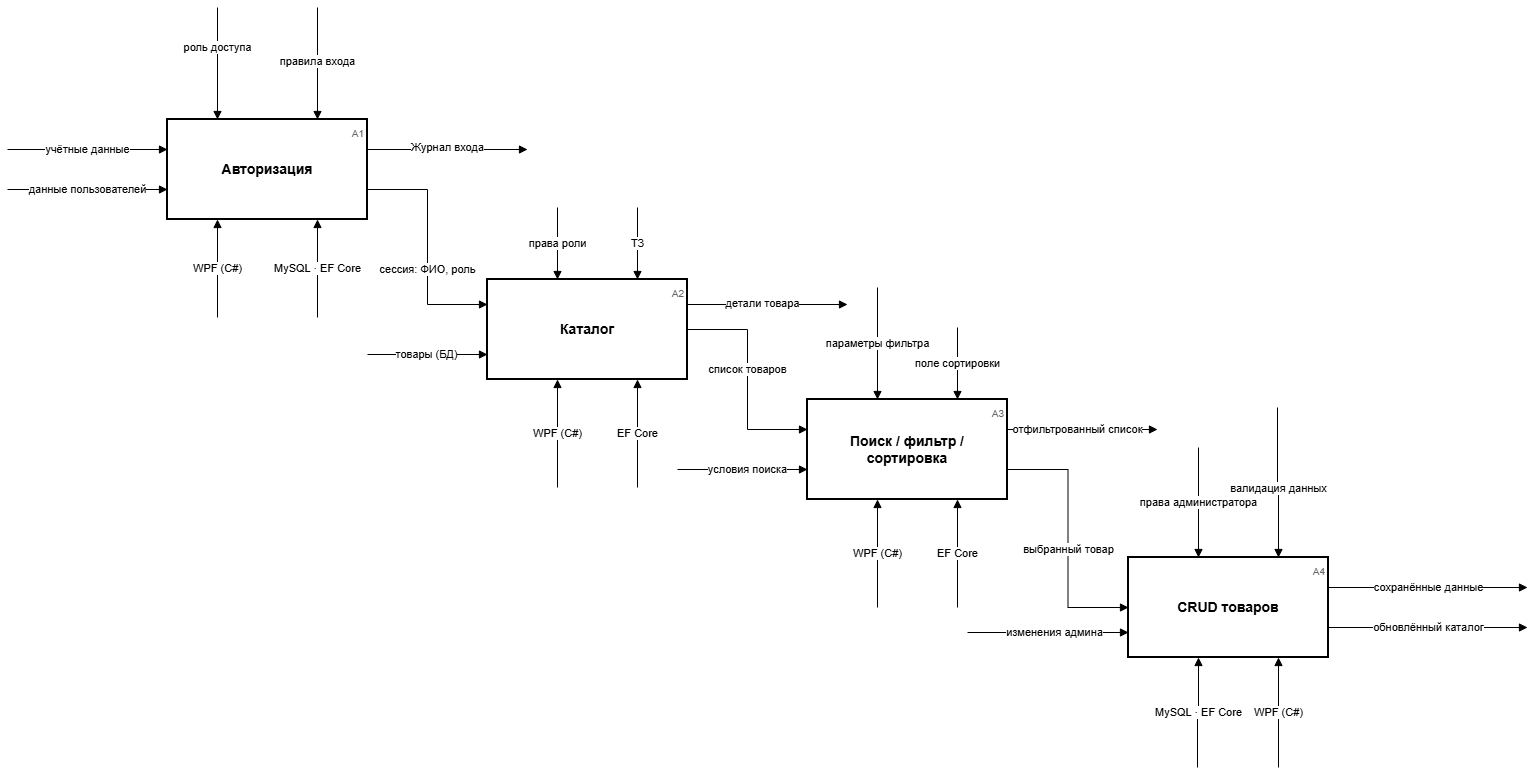

The diagram above was exported from draw.io. Its source (the exported page's mxGraphModel, read from the mxfile embedded in the PNG):
<mxGraphModel dx="1315" dy="375" grid="1" gridSize="10" guides="1" tooltips="1" connect="1" arrows="1" fold="1" page="1" pageScale="1" pageWidth="827" pageHeight="1169" math="0" shadow="0">
  <root>
    <mxCell id="0" />
    <mxCell id="1" parent="0" />
    <mxCell id="n7YFm9DvsIisuR8vXyjc-62" parent="1" style="rounded=0;whiteSpace=wrap;html=1;fillColor=#FFFFFF;strokeColor=#000000;strokeWidth=2;fontSize=14;fontStyle=1;" value="Авторизация" vertex="1">
      <mxGeometry height="100" width="200" x="80" y="312" as="geometry" />
    </mxCell>
    <mxCell id="n7YFm9DvsIisuR8vXyjc-63" parent="n7YFm9DvsIisuR8vXyjc-62" style="text;html=1;align=right;verticalAlign=top;fontSize=10;fontColor=#666666;" value="A1" vertex="1">
      <mxGeometry height="16" width="34.54545454545455" x="163.63636363636363" y="2" as="geometry" />
    </mxCell>
    <mxCell id="n7YFm9DvsIisuR8vXyjc-64" parent="1" style="rounded=0;whiteSpace=wrap;html=1;fillColor=#FFFFFF;strokeColor=#000000;strokeWidth=2;fontSize=14;fontStyle=1;" value="Каталог" vertex="1">
      <mxGeometry height="100" width="200" x="400" y="472" as="geometry" />
    </mxCell>
    <mxCell id="n7YFm9DvsIisuR8vXyjc-65" parent="n7YFm9DvsIisuR8vXyjc-64" style="text;html=1;align=right;verticalAlign=top;fontSize=10;fontColor=#666666;" value="A2" vertex="1">
      <mxGeometry height="16" width="34.54545454545455" x="163.63636363636363" y="2" as="geometry" />
    </mxCell>
    <mxCell id="n7YFm9DvsIisuR8vXyjc-66" parent="1" style="rounded=0;whiteSpace=wrap;html=1;fillColor=#FFFFFF;strokeColor=#000000;strokeWidth=2;fontSize=14;fontStyle=1;" value="Поиск / фильтр / сортировка" vertex="1">
      <mxGeometry height="100" width="200" x="720" y="592" as="geometry" />
    </mxCell>
    <mxCell id="n7YFm9DvsIisuR8vXyjc-67" parent="n7YFm9DvsIisuR8vXyjc-66" style="text;html=1;align=right;verticalAlign=top;fontSize=10;fontColor=#666666;" value="A3" vertex="1">
      <mxGeometry height="16" width="34.54545454545455" x="163.63636363636363" y="2" as="geometry" />
    </mxCell>
    <mxCell id="n7YFm9DvsIisuR8vXyjc-68" parent="1" style="rounded=0;whiteSpace=wrap;html=1;fillColor=#FFFFFF;strokeColor=#000000;strokeWidth=2;fontSize=14;fontStyle=1;" value="CRUD товаров" vertex="1">
      <mxGeometry height="100" width="200" x="1041" y="750" as="geometry" />
    </mxCell>
    <mxCell id="n7YFm9DvsIisuR8vXyjc-69" parent="n7YFm9DvsIisuR8vXyjc-68" style="text;html=1;align=right;verticalAlign=top;fontSize=10;fontColor=#666666;" value="A4" vertex="1">
      <mxGeometry height="16" width="34.54545454545455" x="163.63636363636363" y="2" as="geometry" />
    </mxCell>
    <mxCell id="n7YFm9DvsIisuR8vXyjc-70" edge="1" parent="1" style="rounded=0;html=1;strokeColor=#000000;fontSize=11;fontStyle=0;labelBackgroundColor=#FFFFFF;endArrow=block;endFill=1;entryX=0.25;entryY=0;entryDx=0;entryDy=0;" target="n7YFm9DvsIisuR8vXyjc-62" value="роль доступа">
      <mxGeometry height="50" relative="1" width="50" x="-0.2821" as="geometry">
        <mxPoint x="130" y="200" as="sourcePoint" />
        <mxPoint x="150.07999999999993" y="311.0000000000001" as="targetPoint" />
      </mxGeometry>
    </mxCell>
    <mxCell id="n7YFm9DvsIisuR8vXyjc-71" edge="1" parent="1" style="edgeStyle=orthogonalEdgeStyle;rounded=0;html=1;strokeColor=#000000;fontSize=11;fontStyle=0;labelBackgroundColor=#FFFFFF;endArrow=block;endFill=1;entryX=0.75;entryY=0;entryDx=0;entryDy=0;" target="n7YFm9DvsIisuR8vXyjc-62" value="правила входа">
      <mxGeometry height="50" relative="1" width="50" x="-0.0427" as="geometry">
        <mxPoint x="230" y="200" as="sourcePoint" />
        <mxPoint x="240" y="312.0000000000001" as="targetPoint" />
      </mxGeometry>
    </mxCell>
    <mxCell id="n7YFm9DvsIisuR8vXyjc-72" edge="1" parent="1" style="edgeStyle=orthogonalEdgeStyle;rounded=0;html=1;strokeColor=#000000;fontSize=11;fontStyle=0;labelBackgroundColor=#FFFFFF;endArrow=block;endFill=1;entryX=0.35;entryY=0;entryDx=0;entryDy=0;" target="n7YFm9DvsIisuR8vXyjc-64" value="права роли">
      <mxGeometry height="50" relative="1" width="50" as="geometry">
        <mxPoint x="470" y="400" as="sourcePoint" />
      </mxGeometry>
    </mxCell>
    <mxCell id="n7YFm9DvsIisuR8vXyjc-73" edge="1" parent="1" style="edgeStyle=orthogonalEdgeStyle;rounded=0;html=1;strokeColor=#000000;fontSize=11;fontStyle=0;labelBackgroundColor=#FFFFFF;endArrow=block;endFill=1;entryX=0.75;entryY=0;entryDx=0;entryDy=0;" target="n7YFm9DvsIisuR8vXyjc-64" value="ТЗ">
      <mxGeometry height="50" relative="1" width="50" as="geometry">
        <mxPoint x="550" y="400" as="sourcePoint" />
      </mxGeometry>
    </mxCell>
    <mxCell id="n7YFm9DvsIisuR8vXyjc-74" edge="1" parent="1" style="edgeStyle=orthogonalEdgeStyle;rounded=0;html=1;strokeColor=#000000;fontSize=11;fontStyle=0;labelBackgroundColor=#FFFFFF;endArrow=block;endFill=1;entryX=0.35;entryY=0;entryDx=0;entryDy=0;" target="n7YFm9DvsIisuR8vXyjc-66" value="параметры фильтра">
      <mxGeometry height="50" relative="1" width="50" as="geometry">
        <mxPoint x="790" y="480" as="sourcePoint" />
      </mxGeometry>
    </mxCell>
    <mxCell id="n7YFm9DvsIisuR8vXyjc-75" edge="1" parent="1" style="edgeStyle=orthogonalEdgeStyle;rounded=0;html=1;strokeColor=#000000;fontSize=11;fontStyle=0;labelBackgroundColor=#FFFFFF;endArrow=block;endFill=1;entryX=0.75;entryY=0;entryDx=0;entryDy=0;" target="n7YFm9DvsIisuR8vXyjc-66" value="поле сортировки">
      <mxGeometry height="50" relative="1" width="50" as="geometry">
        <mxPoint x="870" y="520" as="sourcePoint" />
      </mxGeometry>
    </mxCell>
    <mxCell id="n7YFm9DvsIisuR8vXyjc-76" edge="1" parent="1" style="rounded=0;html=1;strokeColor=#000000;fontSize=11;fontStyle=0;labelBackgroundColor=#FFFFFF;endArrow=block;endFill=1;entryX=0.35;entryY=0;entryDx=0;entryDy=0;" target="n7YFm9DvsIisuR8vXyjc-68" value="права администратора">
      <mxGeometry height="50" relative="1" width="50" as="geometry">
        <mxPoint x="1111" y="640" as="sourcePoint" />
      </mxGeometry>
    </mxCell>
    <mxCell id="n7YFm9DvsIisuR8vXyjc-77" edge="1" parent="1" style="edgeStyle=orthogonalEdgeStyle;rounded=0;html=1;strokeColor=#000000;fontSize=11;fontStyle=0;labelBackgroundColor=#FFFFFF;endArrow=block;endFill=1;entryX=0.75;entryY=0;entryDx=0;entryDy=0;" target="n7YFm9DvsIisuR8vXyjc-68" value="валидация данных">
      <mxGeometry height="50" relative="1" width="50" x="0.0795" as="geometry">
        <mxPoint x="1190" y="600" as="sourcePoint" />
      </mxGeometry>
    </mxCell>
    <mxCell id="n7YFm9DvsIisuR8vXyjc-78" edge="1" parent="1" style="edgeStyle=orthogonalEdgeStyle;rounded=0;html=1;strokeColor=#000000;fontSize=11;fontStyle=0;labelBackgroundColor=#FFFFFF;endArrow=block;endFill=1;entryX=0.25;entryY=1;entryDx=0;entryDy=0;" target="n7YFm9DvsIisuR8vXyjc-62" value="WPF (C#)">
      <mxGeometry height="50" relative="1" width="50" as="geometry">
        <mxPoint x="130" y="510" as="sourcePoint" />
      </mxGeometry>
    </mxCell>
    <mxCell id="n7YFm9DvsIisuR8vXyjc-79" edge="1" parent="1" style="edgeStyle=orthogonalEdgeStyle;rounded=0;html=1;strokeColor=#000000;fontSize=11;fontStyle=0;labelBackgroundColor=#FFFFFF;endArrow=block;endFill=1;entryX=0.75;entryY=1;entryDx=0;entryDy=0;" target="n7YFm9DvsIisuR8vXyjc-62" value="MySQL · EF Core">
      <mxGeometry height="50" relative="1" width="50" x="0.0075" as="geometry">
        <mxPoint x="230" y="510" as="sourcePoint" />
      </mxGeometry>
    </mxCell>
    <mxCell id="n7YFm9DvsIisuR8vXyjc-80" edge="1" parent="1" style="edgeStyle=orthogonalEdgeStyle;rounded=0;html=1;strokeColor=#000000;fontSize=11;fontStyle=0;labelBackgroundColor=#FFFFFF;endArrow=block;endFill=1;entryX=0.35;entryY=1;entryDx=0;entryDy=0;" target="n7YFm9DvsIisuR8vXyjc-64" value="WPF (C#)">
      <mxGeometry height="50" relative="1" width="50" as="geometry">
        <mxPoint x="470" y="680" as="sourcePoint" />
      </mxGeometry>
    </mxCell>
    <mxCell id="n7YFm9DvsIisuR8vXyjc-81" edge="1" parent="1" style="edgeStyle=orthogonalEdgeStyle;rounded=0;html=1;strokeColor=#000000;fontSize=11;fontStyle=0;labelBackgroundColor=#FFFFFF;endArrow=block;endFill=1;entryX=0.75;entryY=1;entryDx=0;entryDy=0;" target="n7YFm9DvsIisuR8vXyjc-64" value="EF Core">
      <mxGeometry height="50" relative="1" width="50" as="geometry">
        <mxPoint x="550" y="680" as="sourcePoint" />
      </mxGeometry>
    </mxCell>
    <mxCell id="n7YFm9DvsIisuR8vXyjc-82" edge="1" parent="1" style="edgeStyle=orthogonalEdgeStyle;rounded=0;html=1;strokeColor=#000000;fontSize=11;fontStyle=0;labelBackgroundColor=#FFFFFF;endArrow=block;endFill=1;entryX=0.35;entryY=1;entryDx=0;entryDy=0;" target="n7YFm9DvsIisuR8vXyjc-66" value="WPF (C#)">
      <mxGeometry height="50" relative="1" width="50" as="geometry">
        <mxPoint x="790" y="800" as="sourcePoint" />
      </mxGeometry>
    </mxCell>
    <mxCell id="n7YFm9DvsIisuR8vXyjc-83" edge="1" parent="1" style="edgeStyle=orthogonalEdgeStyle;rounded=0;html=1;strokeColor=#000000;fontSize=11;fontStyle=0;labelBackgroundColor=#FFFFFF;endArrow=block;endFill=1;entryX=0.75;entryY=1;entryDx=0;entryDy=0;" target="n7YFm9DvsIisuR8vXyjc-66" value="EF Core">
      <mxGeometry height="50" relative="1" width="50" as="geometry">
        <mxPoint x="870" y="800" as="sourcePoint" />
      </mxGeometry>
    </mxCell>
    <mxCell id="n7YFm9DvsIisuR8vXyjc-84" edge="1" parent="1" style="edgeStyle=orthogonalEdgeStyle;rounded=0;html=1;strokeColor=#000000;fontSize=11;fontStyle=0;labelBackgroundColor=#FFFFFF;endArrow=block;endFill=1;entryX=0.35;entryY=1;entryDx=0;entryDy=0;" target="n7YFm9DvsIisuR8vXyjc-68" value="MySQL · EF Core">
      <mxGeometry height="50" relative="1" width="50" as="geometry">
        <mxPoint x="1110" y="960" as="sourcePoint" />
      </mxGeometry>
    </mxCell>
    <mxCell id="n7YFm9DvsIisuR8vXyjc-85" edge="1" parent="1" style="edgeStyle=orthogonalEdgeStyle;rounded=0;html=1;strokeColor=#000000;fontSize=11;fontStyle=0;labelBackgroundColor=#FFFFFF;endArrow=block;endFill=1;entryX=0.75;entryY=1;entryDx=0;entryDy=0;" target="n7YFm9DvsIisuR8vXyjc-68" value="WPF (C#)">
      <mxGeometry height="50" relative="1" width="50" as="geometry">
        <mxPoint x="1191" y="960" as="sourcePoint" />
      </mxGeometry>
    </mxCell>
    <mxCell id="n7YFm9DvsIisuR8vXyjc-86" edge="1" parent="1" style="edgeStyle=orthogonalEdgeStyle;rounded=0;html=1;strokeColor=#000000;fontSize=11;fontStyle=0;labelBackgroundColor=#FFFFFF;endArrow=block;endFill=1;entryX=0;entryY=0.3;entryDx=0;entryDy=0;" target="n7YFm9DvsIisuR8vXyjc-62" value="учётные данные">
      <mxGeometry height="50" relative="1" width="50" as="geometry">
        <mxPoint x="-80" y="342" as="sourcePoint" />
      </mxGeometry>
    </mxCell>
    <mxCell id="n7YFm9DvsIisuR8vXyjc-87" edge="1" parent="1" style="edgeStyle=orthogonalEdgeStyle;rounded=0;html=1;strokeColor=#000000;fontSize=11;fontStyle=0;labelBackgroundColor=#FFFFFF;endArrow=block;endFill=1;entryX=0;entryY=0.7;entryDx=0;entryDy=0;" target="n7YFm9DvsIisuR8vXyjc-62" value="данные пользователей">
      <mxGeometry height="50" relative="1" width="50" as="geometry">
        <mxPoint x="-80" y="382" as="sourcePoint" />
      </mxGeometry>
    </mxCell>
    <mxCell id="n7YFm9DvsIisuR8vXyjc-88" edge="1" parent="1" style="rounded=0;html=1;strokeColor=#000000;fontSize=11;fontStyle=0;labelBackgroundColor=#FFFFFF;endArrow=block;endFill=1;entryX=0;entryY=0.75;entryDx=0;entryDy=0;" target="n7YFm9DvsIisuR8vXyjc-64" value="товары (БД)">
      <mxGeometry height="50" relative="1" width="50" x="-0.0244" as="geometry">
        <mxPoint as="offset" />
        <mxPoint x="280" y="547" as="sourcePoint" />
        <mxPoint x="390" y="584.0000000000001" as="targetPoint" />
      </mxGeometry>
    </mxCell>
    <mxCell id="n7YFm9DvsIisuR8vXyjc-89" edge="1" parent="1" source="n7YFm9DvsIisuR8vXyjc-62" style="edgeStyle=orthogonalEdgeStyle;rounded=0;html=1;strokeColor=#000000;fontSize=11;fontStyle=0;labelBackgroundColor=#FFFFFF;endArrow=block;endFill=1;exitX=1;exitY=0.7;exitDx=0;exitDy=0;entryX=0;entryY=0.25;entryDx=0;entryDy=0;" target="n7YFm9DvsIisuR8vXyjc-64" value="сессия: ФИО, роль">
      <mxGeometry height="50" relative="1" width="50" x="0.1915" as="geometry" />
    </mxCell>
    <mxCell id="n7YFm9DvsIisuR8vXyjc-90" edge="1" parent="1" source="n7YFm9DvsIisuR8vXyjc-64" style="edgeStyle=orthogonalEdgeStyle;rounded=0;html=1;strokeColor=#000000;fontSize=11;fontStyle=0;labelBackgroundColor=#FFFFFF;endArrow=block;endFill=1;exitX=1;exitY=0.5;exitDx=0;exitDy=0;entryX=0;entryY=0.3;entryDx=0;entryDy=0;" target="n7YFm9DvsIisuR8vXyjc-66" value="список товаров">
      <mxGeometry height="50" relative="1" width="50" x="-0.0945" as="geometry" />
    </mxCell>
    <mxCell id="n7YFm9DvsIisuR8vXyjc-91" edge="1" parent="1" style="edgeStyle=orthogonalEdgeStyle;rounded=0;html=1;strokeColor=#000000;fontSize=11;fontStyle=0;labelBackgroundColor=#FFFFFF;endArrow=block;endFill=1;entryX=0;entryY=0.7;entryDx=0;entryDy=0;" target="n7YFm9DvsIisuR8vXyjc-66" value="условия поиска">
      <mxGeometry height="50" relative="1" width="50" x="0.0769" as="geometry">
        <mxPoint as="offset" />
        <mxPoint x="590" y="662" as="sourcePoint" />
      </mxGeometry>
    </mxCell>
    <mxCell id="n7YFm9DvsIisuR8vXyjc-92" edge="1" parent="1" style="edgeStyle=orthogonalEdgeStyle;rounded=0;html=1;strokeColor=#000000;fontSize=11;fontStyle=0;labelBackgroundColor=#FFFFFF;endArrow=block;endFill=1;entryX=0;entryY=0.75;entryDx=0;entryDy=0;" target="n7YFm9DvsIisuR8vXyjc-68" value="изменения админа">
      <mxGeometry height="50" relative="1" width="50" x="0.0807" as="geometry">
        <mxPoint x="880" y="825" as="sourcePoint" />
      </mxGeometry>
    </mxCell>
    <mxCell id="n7YFm9DvsIisuR8vXyjc-93" edge="1" parent="1" source="n7YFm9DvsIisuR8vXyjc-66" style="edgeStyle=orthogonalEdgeStyle;rounded=0;html=1;strokeColor=#000000;fontSize=11;fontStyle=0;labelBackgroundColor=#FFFFFF;endArrow=block;endFill=1;exitX=1;exitY=0.7;exitDx=0;exitDy=0;entryX=0;entryY=0.5;entryDx=0;entryDy=0;" target="n7YFm9DvsIisuR8vXyjc-68" value="выбранный товар">
      <mxGeometry height="50" relative="1" width="50" x="0.0811" as="geometry" />
    </mxCell>
    <mxCell id="n7YFm9DvsIisuR8vXyjc-94" edge="1" parent="1" source="n7YFm9DvsIisuR8vXyjc-62" style="edgeStyle=orthogonalEdgeStyle;rounded=0;html=1;strokeColor=#000000;fontSize=11;fontStyle=0;labelBackgroundColor=#FFFFFF;endArrow=block;endFill=1;exitX=1;exitY=0.3;exitDx=0;exitDy=0;" value="Журнал в&lt;span style=&quot;background-color: light-dark(rgb(255, 255, 255), rgb(18, 18, 18)); color: light-dark(#000000, var(--ge-light-color, #ffffff));&quot;&gt;хода&lt;/span&gt;">
      <mxGeometry height="50" relative="1" width="50" y="2" as="geometry">
        <mxPoint as="offset" />
        <mxPoint x="440" y="342" as="targetPoint" />
      </mxGeometry>
    </mxCell>
    <mxCell id="n7YFm9DvsIisuR8vXyjc-95" edge="1" parent="1" source="n7YFm9DvsIisuR8vXyjc-64" style="rounded=0;html=1;strokeColor=#000000;fontSize=11;fontStyle=0;labelBackgroundColor=#FFFFFF;endArrow=block;endFill=1;exitX=1;exitY=0.25;exitDx=0;exitDy=0;" value="детали товара">
      <mxGeometry height="50" relative="1" width="50" x="-0.0625" y="1" as="geometry">
        <mxPoint as="offset" />
        <mxPoint x="610" y="491.9999999999999" as="sourcePoint" />
        <mxPoint x="760" y="497" as="targetPoint" />
      </mxGeometry>
    </mxCell>
    <mxCell id="n7YFm9DvsIisuR8vXyjc-96" edge="1" parent="1" source="n7YFm9DvsIisuR8vXyjc-66" style="rounded=0;html=1;strokeColor=#000000;fontSize=11;fontStyle=0;labelBackgroundColor=#FFFFFF;endArrow=block;endFill=1;exitX=1;exitY=0.3;exitDx=0;exitDy=0;" value="отфильтрованный список">
      <mxGeometry height="50" relative="1" width="50" x="-0.0667" as="geometry">
        <mxPoint as="offset" />
        <mxPoint x="1070" y="622" as="targetPoint" />
      </mxGeometry>
    </mxCell>
    <mxCell id="n7YFm9DvsIisuR8vXyjc-97" edge="1" parent="1" source="n7YFm9DvsIisuR8vXyjc-68" style="edgeStyle=orthogonalEdgeStyle;rounded=0;html=1;strokeColor=#000000;fontSize=11;fontStyle=0;labelBackgroundColor=#FFFFFF;endArrow=block;endFill=1;exitX=1;exitY=0.3;exitDx=0;exitDy=0;" value="сохранённые данные">
      <mxGeometry height="50" relative="1" width="50" as="geometry">
        <mxPoint x="1440" y="780" as="targetPoint" />
      </mxGeometry>
    </mxCell>
    <mxCell id="n7YFm9DvsIisuR8vXyjc-98" edge="1" parent="1" source="n7YFm9DvsIisuR8vXyjc-68" style="edgeStyle=orthogonalEdgeStyle;rounded=0;html=1;strokeColor=#000000;fontSize=11;fontStyle=0;labelBackgroundColor=#FFFFFF;endArrow=block;endFill=1;exitX=1;exitY=0.7;exitDx=0;exitDy=0;" value="обновлённый каталог">
      <mxGeometry height="50" relative="1" width="50" as="geometry">
        <mxPoint x="1440" y="820" as="targetPoint" />
      </mxGeometry>
    </mxCell>
  </root>
</mxGraphModel>